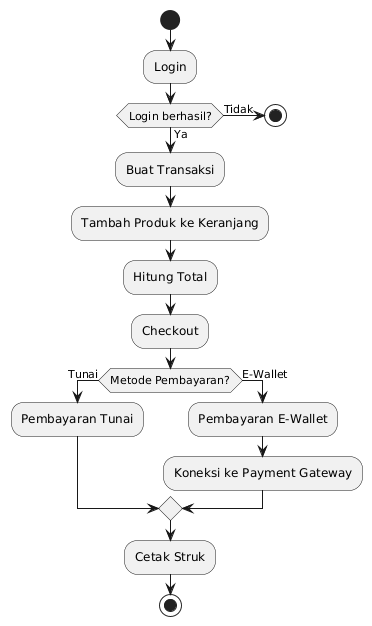

The diagram above was rendered by PlantUML. Its source (embedded in the PNG):
@startuml
start
:Login;
if (Login berhasil?) then (Ya)
  :Buat Transaksi;
  :Tambah Produk ke Keranjang;
  :Hitung Total;
  :Checkout;
  if (Metode Pembayaran?) then (Tunai)
    :Pembayaran Tunai;
  else (E-Wallet)
    :Pembayaran E-Wallet;
    :Koneksi ke Payment Gateway;
  endif
  :Cetak Struk;
else (Tidak)
  stop
endif
stop
@enduml